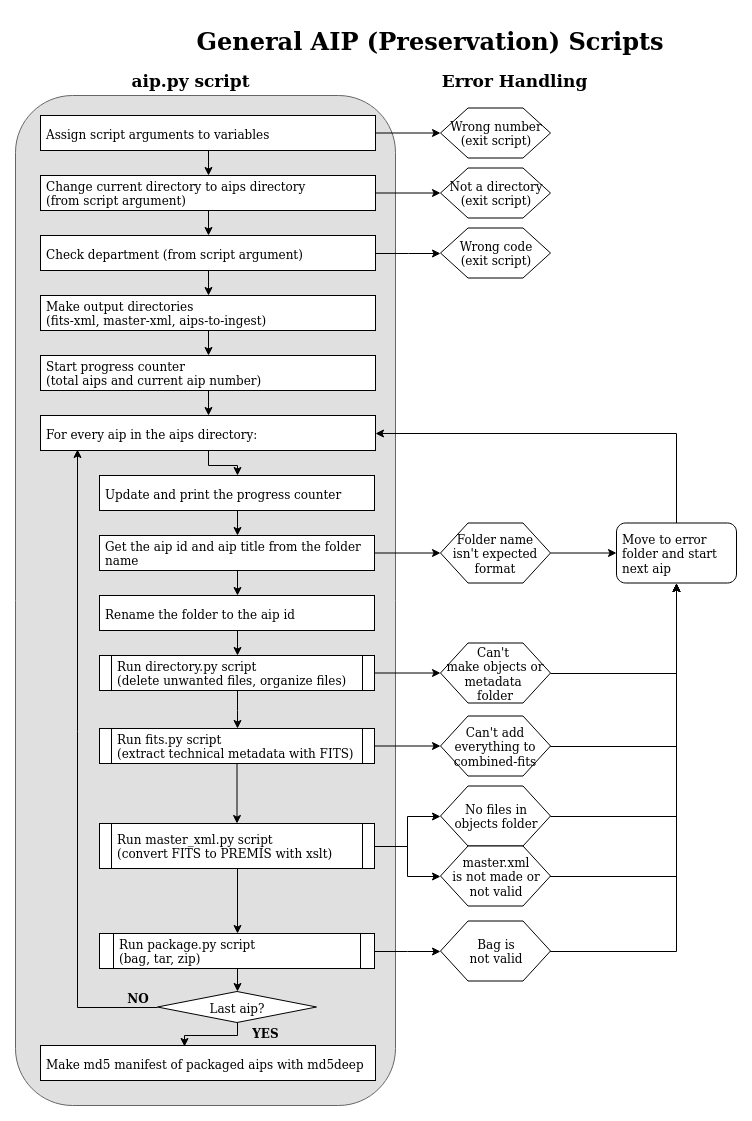

The diagram above was exported from draw.io. Its source (the exported page's mxGraphModel, read from the mxfile embedded in the PNG):
<mxGraphModel dx="803" dy="1779" grid="1" gridSize="10" guides="1" tooltips="1" connect="1" arrows="1" fold="1" page="1" pageScale="1" pageWidth="850" pageHeight="1100" math="0" shadow="0">
  <root>
    <mxCell id="0" />
    <mxCell id="1" parent="0" />
    <mxCell id="1RNURETvXOcynl5n0I3k-1" value="" style="rounded=1;whiteSpace=wrap;html=1;fillColor=#E0E0E0;strokeColor=#666666;fontColor=#333333;" parent="1" vertex="1">
      <mxGeometry x="40" y="-1020" width="380" height="1010" as="geometry" />
    </mxCell>
    <mxCell id="1RNURETvXOcynl5n0I3k-70" style="edgeStyle=orthogonalEdgeStyle;rounded=0;orthogonalLoop=1;jettySize=auto;html=1;entryX=0;entryY=0.5;entryDx=0;entryDy=0;" parent="1" source="1RNURETvXOcynl5n0I3k-6" target="1RNURETvXOcynl5n0I3k-63" edge="1">
      <mxGeometry relative="1" as="geometry" />
    </mxCell>
    <mxCell id="arzja1VFfAOT5RyP_xE8-3" style="edgeStyle=orthogonalEdgeStyle;rounded=0;orthogonalLoop=1;jettySize=auto;html=1;exitX=0.5;exitY=1;exitDx=0;exitDy=0;entryX=0.5;entryY=0;entryDx=0;entryDy=0;" parent="1" source="1RNURETvXOcynl5n0I3k-6" target="1RNURETvXOcynl5n0I3k-90" edge="1">
      <mxGeometry relative="1" as="geometry" />
    </mxCell>
    <mxCell id="1RNURETvXOcynl5n0I3k-6" value="Run package.py script&lt;br&gt;(bag, tar, zip)" style="shape=process;whiteSpace=wrap;html=1;backgroundOutline=1;align=left;spacingLeft=3;size=0.05161290322580645;" parent="1" vertex="1">
      <mxGeometry x="124" y="-182" width="275" height="35" as="geometry" />
    </mxCell>
    <mxCell id="1RNURETvXOcynl5n0I3k-67" value="" style="edgeStyle=orthogonalEdgeStyle;rounded=0;orthogonalLoop=1;jettySize=auto;html=1;entryX=0;entryY=0.5;entryDx=0;entryDy=0;" parent="1" source="1RNURETvXOcynl5n0I3k-8" target="1RNURETvXOcynl5n0I3k-62" edge="1">
      <mxGeometry relative="1" as="geometry" />
    </mxCell>
    <mxCell id="1RNURETvXOcynl5n0I3k-88" style="edgeStyle=orthogonalEdgeStyle;rounded=0;orthogonalLoop=1;jettySize=auto;html=1;exitX=0.5;exitY=1;exitDx=0;exitDy=0;entryX=0.5;entryY=0;entryDx=0;entryDy=0;" parent="1" source="1RNURETvXOcynl5n0I3k-8" target="1RNURETvXOcynl5n0I3k-6" edge="1">
      <mxGeometry relative="1" as="geometry" />
    </mxCell>
    <mxCell id="1RNURETvXOcynl5n0I3k-8" value="Run master_xml.py script&lt;br&gt;(convert FITS to PREMIS with xslt)" style="shape=process;whiteSpace=wrap;html=1;backgroundOutline=1;align=left;spacingLeft=3;size=0.04516129032258064;" parent="1" vertex="1">
      <mxGeometry x="124" y="-292" width="275" height="45" as="geometry" />
    </mxCell>
    <mxCell id="1RNURETvXOcynl5n0I3k-59" value="" style="edgeStyle=orthogonalEdgeStyle;rounded=0;orthogonalLoop=1;jettySize=auto;html=1;" parent="1" source="1RNURETvXOcynl5n0I3k-11" target="1RNURETvXOcynl5n0I3k-55" edge="1">
      <mxGeometry relative="1" as="geometry" />
    </mxCell>
    <mxCell id="1RNURETvXOcynl5n0I3k-84" style="edgeStyle=orthogonalEdgeStyle;rounded=0;orthogonalLoop=1;jettySize=auto;html=1;exitX=0.5;exitY=1;exitDx=0;exitDy=0;" parent="1" source="1RNURETvXOcynl5n0I3k-11" target="1RNURETvXOcynl5n0I3k-12" edge="1">
      <mxGeometry relative="1" as="geometry" />
    </mxCell>
    <mxCell id="1RNURETvXOcynl5n0I3k-11" value="Run directory.py script&lt;br&gt;(delete unwanted files, organize files)" style="shape=process;whiteSpace=wrap;html=1;backgroundOutline=1;align=left;spacingLeft=3;size=0.04516129032258064;" parent="1" vertex="1">
      <mxGeometry x="124" y="-460" width="275" height="35" as="geometry" />
    </mxCell>
    <mxCell id="1RNURETvXOcynl5n0I3k-64" value="" style="edgeStyle=orthogonalEdgeStyle;rounded=0;orthogonalLoop=1;jettySize=auto;html=1;" parent="1" source="1RNURETvXOcynl5n0I3k-12" target="1RNURETvXOcynl5n0I3k-61" edge="1">
      <mxGeometry relative="1" as="geometry" />
    </mxCell>
    <mxCell id="1RNURETvXOcynl5n0I3k-85" value="" style="edgeStyle=orthogonalEdgeStyle;rounded=0;orthogonalLoop=1;jettySize=auto;html=1;" parent="1" source="1RNURETvXOcynl5n0I3k-12" target="1RNURETvXOcynl5n0I3k-8" edge="1">
      <mxGeometry relative="1" as="geometry" />
    </mxCell>
    <mxCell id="1RNURETvXOcynl5n0I3k-12" value="Run fits.py script&lt;br&gt;(extract technical metadata with FITS)" style="shape=process;whiteSpace=wrap;html=1;backgroundOutline=1;align=left;spacingLeft=3;size=0.04516129032258064;" parent="1" vertex="1">
      <mxGeometry x="124" y="-387" width="275" height="35" as="geometry" />
    </mxCell>
    <mxCell id="1RNURETvXOcynl5n0I3k-24" value="" style="edgeStyle=orthogonalEdgeStyle;rounded=0;orthogonalLoop=1;jettySize=auto;html=1;" parent="1" source="1RNURETvXOcynl5n0I3k-13" target="1RNURETvXOcynl5n0I3k-23" edge="1">
      <mxGeometry relative="1" as="geometry" />
    </mxCell>
    <mxCell id="1RNURETvXOcynl5n0I3k-82" style="edgeStyle=orthogonalEdgeStyle;rounded=0;orthogonalLoop=1;jettySize=auto;html=1;exitX=0.5;exitY=1;exitDx=0;exitDy=0;entryX=0.5;entryY=0;entryDx=0;entryDy=0;" parent="1" source="1RNURETvXOcynl5n0I3k-13" target="1RNURETvXOcynl5n0I3k-42" edge="1">
      <mxGeometry relative="1" as="geometry" />
    </mxCell>
    <mxCell id="1RNURETvXOcynl5n0I3k-13" value="Get the aip id and aip title from the folder name" style="rounded=0;whiteSpace=wrap;html=1;align=left;spacingLeft=3;" parent="1" vertex="1">
      <mxGeometry x="124" y="-580" width="275" height="35" as="geometry" />
    </mxCell>
    <mxCell id="1RNURETvXOcynl5n0I3k-80" style="edgeStyle=orthogonalEdgeStyle;rounded=0;orthogonalLoop=1;jettySize=auto;html=1;exitX=0.5;exitY=1;exitDx=0;exitDy=0;entryX=0.5;entryY=0;entryDx=0;entryDy=0;" parent="1" source="1RNURETvXOcynl5n0I3k-14" target="1RNURETvXOcynl5n0I3k-13" edge="1">
      <mxGeometry relative="1" as="geometry" />
    </mxCell>
    <mxCell id="1RNURETvXOcynl5n0I3k-14" value="Update and print the progress counter" style="rounded=0;whiteSpace=wrap;html=1;align=left;spacingLeft=3;" parent="1" vertex="1">
      <mxGeometry x="124" y="-640" width="275" height="35" as="geometry" />
    </mxCell>
    <mxCell id="1RNURETvXOcynl5n0I3k-75" style="edgeStyle=orthogonalEdgeStyle;rounded=0;orthogonalLoop=1;jettySize=auto;html=1;exitX=0.5;exitY=1;exitDx=0;exitDy=0;entryX=0.5;entryY=0;entryDx=0;entryDy=0;" parent="1" source="1RNURETvXOcynl5n0I3k-15" target="1RNURETvXOcynl5n0I3k-14" edge="1">
      <mxGeometry relative="1" as="geometry">
        <Array as="points">
          <mxPoint x="233" y="-650" />
          <mxPoint x="262" y="-650" />
        </Array>
      </mxGeometry>
    </mxCell>
    <mxCell id="1RNURETvXOcynl5n0I3k-15" value="For every aip in the aips directory:" style="rounded=0;whiteSpace=wrap;html=1;align=left;spacingLeft=3;" parent="1" vertex="1">
      <mxGeometry x="65" y="-700" width="335" height="35" as="geometry" />
    </mxCell>
    <mxCell id="1RNURETvXOcynl5n0I3k-53" style="edgeStyle=orthogonalEdgeStyle;rounded=0;orthogonalLoop=1;jettySize=auto;html=1;exitX=0.5;exitY=1;exitDx=0;exitDy=0;entryX=0.5;entryY=0;entryDx=0;entryDy=0;" parent="1" source="1RNURETvXOcynl5n0I3k-16" target="1RNURETvXOcynl5n0I3k-17" edge="1">
      <mxGeometry relative="1" as="geometry" />
    </mxCell>
    <mxCell id="1RNURETvXOcynl5n0I3k-16" value="Make output directories&lt;br&gt;(fits-xml, master-xml, aips-to-ingest)" style="rounded=0;whiteSpace=wrap;html=1;align=left;spacingLeft=3;" parent="1" vertex="1">
      <mxGeometry x="65" y="-820" width="335" height="35" as="geometry" />
    </mxCell>
    <mxCell id="1RNURETvXOcynl5n0I3k-54" style="edgeStyle=orthogonalEdgeStyle;rounded=0;orthogonalLoop=1;jettySize=auto;html=1;exitX=0.5;exitY=1;exitDx=0;exitDy=0;entryX=0.5;entryY=0;entryDx=0;entryDy=0;" parent="1" source="1RNURETvXOcynl5n0I3k-17" target="1RNURETvXOcynl5n0I3k-15" edge="1">
      <mxGeometry relative="1" as="geometry" />
    </mxCell>
    <mxCell id="1RNURETvXOcynl5n0I3k-17" value="Start progress counter&lt;br&gt;(total aips and current aip number)" style="rounded=0;whiteSpace=wrap;html=1;align=left;spacingLeft=3;" parent="1" vertex="1">
      <mxGeometry x="65" y="-760" width="335" height="35" as="geometry" />
    </mxCell>
    <mxCell id="1RNURETvXOcynl5n0I3k-22" value="" style="edgeStyle=orthogonalEdgeStyle;rounded=0;orthogonalLoop=1;jettySize=auto;html=1;" parent="1" source="1RNURETvXOcynl5n0I3k-18" target="1RNURETvXOcynl5n0I3k-20" edge="1">
      <mxGeometry relative="1" as="geometry" />
    </mxCell>
    <mxCell id="1RNURETvXOcynl5n0I3k-46" style="edgeStyle=orthogonalEdgeStyle;rounded=0;orthogonalLoop=1;jettySize=auto;html=1;exitX=0.5;exitY=1;exitDx=0;exitDy=0;" parent="1" source="1RNURETvXOcynl5n0I3k-18" target="1RNURETvXOcynl5n0I3k-19" edge="1">
      <mxGeometry relative="1" as="geometry" />
    </mxCell>
    <mxCell id="1RNURETvXOcynl5n0I3k-18" value="Assign script arguments to variables" style="rounded=0;whiteSpace=wrap;html=1;align=left;spacingLeft=3;" parent="1" vertex="1">
      <mxGeometry x="65" y="-1000" width="335" height="35" as="geometry" />
    </mxCell>
    <mxCell id="1RNURETvXOcynl5n0I3k-38" value="" style="edgeStyle=orthogonalEdgeStyle;rounded=0;orthogonalLoop=1;jettySize=auto;html=1;" parent="1" source="1RNURETvXOcynl5n0I3k-19" target="1RNURETvXOcynl5n0I3k-37" edge="1">
      <mxGeometry relative="1" as="geometry" />
    </mxCell>
    <mxCell id="1RNURETvXOcynl5n0I3k-50" style="edgeStyle=orthogonalEdgeStyle;rounded=0;orthogonalLoop=1;jettySize=auto;html=1;exitX=0.5;exitY=1;exitDx=0;exitDy=0;" parent="1" source="1RNURETvXOcynl5n0I3k-19" target="1RNURETvXOcynl5n0I3k-39" edge="1">
      <mxGeometry relative="1" as="geometry" />
    </mxCell>
    <mxCell id="1RNURETvXOcynl5n0I3k-19" value="&lt;div&gt;Change current directory to aips directory&lt;/div&gt;&lt;div&gt;(from script argument)&lt;/div&gt;" style="rounded=0;whiteSpace=wrap;html=1;align=left;spacingLeft=3;" parent="1" vertex="1">
      <mxGeometry x="65" y="-940" width="335" height="35" as="geometry" />
    </mxCell>
    <mxCell id="1RNURETvXOcynl5n0I3k-20" value="&lt;div&gt;Wrong number&lt;/div&gt;&lt;div&gt;(exit script)&lt;/div&gt;" style="shape=hexagon;perimeter=hexagonPerimeter2;whiteSpace=wrap;html=1;align=center;" parent="1" vertex="1">
      <mxGeometry x="465" y="-1007.5" width="110" height="50" as="geometry" />
    </mxCell>
    <mxCell id="1RNURETvXOcynl5n0I3k-28" value="" style="edgeStyle=orthogonalEdgeStyle;rounded=0;orthogonalLoop=1;jettySize=auto;html=1;" parent="1" source="1RNURETvXOcynl5n0I3k-23" target="1RNURETvXOcynl5n0I3k-25" edge="1">
      <mxGeometry relative="1" as="geometry" />
    </mxCell>
    <mxCell id="1RNURETvXOcynl5n0I3k-23" value="&lt;div align=&quot;center&quot;&gt;Folder name&lt;/div&gt;&lt;div align=&quot;center&quot;&gt;isn't expected format&lt;br&gt;&lt;/div&gt;" style="shape=hexagon;perimeter=hexagonPerimeter2;whiteSpace=wrap;html=1;align=center;" parent="1" vertex="1">
      <mxGeometry x="465" y="-592.5" width="110" height="60" as="geometry" />
    </mxCell>
    <mxCell id="5PnkYsfbanN18uUkUrSA-5" style="edgeStyle=orthogonalEdgeStyle;rounded=0;orthogonalLoop=1;jettySize=auto;html=1;exitX=0.5;exitY=0;exitDx=0;exitDy=0;entryX=1;entryY=0.5;entryDx=0;entryDy=0;fontSize=12;" parent="1" source="1RNURETvXOcynl5n0I3k-25" target="1RNURETvXOcynl5n0I3k-15" edge="1">
      <mxGeometry relative="1" as="geometry" />
    </mxCell>
    <mxCell id="1RNURETvXOcynl5n0I3k-25" value="Move to error folder and start next aip" style="rounded=1;whiteSpace=wrap;html=1;align=left;spacingLeft=3;" parent="1" vertex="1">
      <mxGeometry x="641" y="-592.5" width="120" height="60" as="geometry" />
    </mxCell>
    <mxCell id="1RNURETvXOcynl5n0I3k-35" value="aip.py script" style="text;html=1;strokeColor=none;fillColor=none;align=center;verticalAlign=middle;whiteSpace=wrap;rounded=0;fontStyle=1;fontSize=17;" parent="1" vertex="1">
      <mxGeometry x="130" y="-1050" width="170" height="30" as="geometry" />
    </mxCell>
    <mxCell id="1RNURETvXOcynl5n0I3k-36" value="Error Handling" style="text;html=1;strokeColor=none;fillColor=none;align=center;verticalAlign=middle;whiteSpace=wrap;rounded=0;fontStyle=1;fontSize=17;" parent="1" vertex="1">
      <mxGeometry x="454" y="-1050" width="170" height="30" as="geometry" />
    </mxCell>
    <mxCell id="1RNURETvXOcynl5n0I3k-37" value="&lt;div&gt;Not a directory&lt;br&gt;&lt;/div&gt;&lt;div&gt;(exit script)&lt;/div&gt;" style="shape=hexagon;perimeter=hexagonPerimeter2;whiteSpace=wrap;html=1;align=center;" parent="1" vertex="1">
      <mxGeometry x="465" y="-947.5" width="110" height="50" as="geometry" />
    </mxCell>
    <mxCell id="1RNURETvXOcynl5n0I3k-41" value="" style="edgeStyle=orthogonalEdgeStyle;rounded=0;orthogonalLoop=1;jettySize=auto;html=1;entryX=0;entryY=0.5;entryDx=0;entryDy=0;" parent="1" source="1RNURETvXOcynl5n0I3k-39" target="1RNURETvXOcynl5n0I3k-40" edge="1">
      <mxGeometry relative="1" as="geometry" />
    </mxCell>
    <mxCell id="1RNURETvXOcynl5n0I3k-51" style="edgeStyle=orthogonalEdgeStyle;rounded=0;orthogonalLoop=1;jettySize=auto;html=1;exitX=0.5;exitY=1;exitDx=0;exitDy=0;entryX=0.5;entryY=0;entryDx=0;entryDy=0;" parent="1" source="1RNURETvXOcynl5n0I3k-39" target="1RNURETvXOcynl5n0I3k-16" edge="1">
      <mxGeometry relative="1" as="geometry" />
    </mxCell>
    <mxCell id="1RNURETvXOcynl5n0I3k-39" value="&lt;div&gt;Check department (from script argument)&lt;/div&gt;" style="rounded=0;whiteSpace=wrap;html=1;align=left;spacingLeft=3;" parent="1" vertex="1">
      <mxGeometry x="65" y="-880" width="335" height="35" as="geometry" />
    </mxCell>
    <mxCell id="1RNURETvXOcynl5n0I3k-40" value="Wrong code&lt;br&gt;(exit script)" style="shape=hexagon;perimeter=hexagonPerimeter2;whiteSpace=wrap;html=1;align=center;" parent="1" vertex="1">
      <mxGeometry x="465" y="-887.5" width="110" height="50" as="geometry" />
    </mxCell>
    <mxCell id="1RNURETvXOcynl5n0I3k-83" style="edgeStyle=orthogonalEdgeStyle;rounded=0;orthogonalLoop=1;jettySize=auto;html=1;exitX=0.5;exitY=1;exitDx=0;exitDy=0;entryX=0.5;entryY=0;entryDx=0;entryDy=0;" parent="1" source="1RNURETvXOcynl5n0I3k-42" target="1RNURETvXOcynl5n0I3k-11" edge="1">
      <mxGeometry relative="1" as="geometry" />
    </mxCell>
    <mxCell id="1RNURETvXOcynl5n0I3k-42" value="Rename the folder to the aip id" style="rounded=0;whiteSpace=wrap;html=1;align=left;spacingLeft=3;" parent="1" vertex="1">
      <mxGeometry x="124" y="-520" width="275" height="35" as="geometry" />
    </mxCell>
    <mxCell id="1RNURETvXOcynl5n0I3k-60" style="edgeStyle=orthogonalEdgeStyle;rounded=0;orthogonalLoop=1;jettySize=auto;html=1;exitX=1;exitY=0.5;exitDx=0;exitDy=0;entryX=0.5;entryY=1;entryDx=0;entryDy=0;" parent="1" source="1RNURETvXOcynl5n0I3k-55" target="1RNURETvXOcynl5n0I3k-25" edge="1">
      <mxGeometry relative="1" as="geometry" />
    </mxCell>
    <mxCell id="1RNURETvXOcynl5n0I3k-55" value="&lt;div&gt;Can't&amp;nbsp;&lt;/div&gt;&lt;div&gt;make objects or metadata&amp;nbsp;&lt;/div&gt;&lt;div&gt;&lt;span&gt;folder&lt;/span&gt;&lt;/div&gt;" style="shape=hexagon;perimeter=hexagonPerimeter2;whiteSpace=wrap;html=1;align=center;" parent="1" vertex="1">
      <mxGeometry x="465" y="-472.5" width="110" height="60" as="geometry" />
    </mxCell>
    <mxCell id="1RNURETvXOcynl5n0I3k-66" value="" style="edgeStyle=orthogonalEdgeStyle;rounded=0;orthogonalLoop=1;jettySize=auto;html=1;entryX=0.5;entryY=1;entryDx=0;entryDy=0;" parent="1" source="1RNURETvXOcynl5n0I3k-61" target="1RNURETvXOcynl5n0I3k-25" edge="1">
      <mxGeometry relative="1" as="geometry">
        <mxPoint x="670" y="-246" as="targetPoint" />
      </mxGeometry>
    </mxCell>
    <mxCell id="1RNURETvXOcynl5n0I3k-61" value="Can't add everything to combined-fits" style="shape=hexagon;perimeter=hexagonPerimeter2;whiteSpace=wrap;html=1;align=center;" parent="1" vertex="1">
      <mxGeometry x="465" y="-399.5" width="110" height="60" as="geometry" />
    </mxCell>
    <mxCell id="1RNURETvXOcynl5n0I3k-69" value="" style="edgeStyle=orthogonalEdgeStyle;rounded=0;orthogonalLoop=1;jettySize=auto;html=1;entryX=0.5;entryY=1;entryDx=0;entryDy=0;" parent="1" source="1RNURETvXOcynl5n0I3k-62" target="1RNURETvXOcynl5n0I3k-25" edge="1">
      <mxGeometry relative="1" as="geometry">
        <mxPoint x="670" y="-141" as="targetPoint" />
      </mxGeometry>
    </mxCell>
    <mxCell id="1RNURETvXOcynl5n0I3k-71" style="edgeStyle=orthogonalEdgeStyle;rounded=0;orthogonalLoop=1;jettySize=auto;html=1;entryX=0.5;entryY=1;entryDx=0;entryDy=0;" parent="1" source="1RNURETvXOcynl5n0I3k-63" target="1RNURETvXOcynl5n0I3k-25" edge="1">
      <mxGeometry relative="1" as="geometry" />
    </mxCell>
    <mxCell id="1RNURETvXOcynl5n0I3k-63" value="&lt;div style=&quot;font-size: 12px;&quot;&gt;Bag is&lt;/div&gt;&lt;div style=&quot;font-size: 12px;&quot;&gt;not valid&lt;/div&gt;" style="shape=hexagon;perimeter=hexagonPerimeter2;whiteSpace=wrap;html=1;align=center;" parent="1" vertex="1">
      <mxGeometry x="465" y="-194.5" width="110" height="60" as="geometry" />
    </mxCell>
    <mxCell id="1RNURETvXOcynl5n0I3k-74" style="edgeStyle=orthogonalEdgeStyle;rounded=0;orthogonalLoop=1;jettySize=auto;html=1;exitX=1;exitY=0.5;exitDx=0;exitDy=0;entryX=0.5;entryY=1;entryDx=0;entryDy=0;" parent="1" source="1RNURETvXOcynl5n0I3k-72" target="1RNURETvXOcynl5n0I3k-25" edge="1">
      <mxGeometry relative="1" as="geometry" />
    </mxCell>
    <mxCell id="1RNURETvXOcynl5n0I3k-72" value="&lt;div&gt;No files in&lt;/div&gt;&lt;div&gt;objects folder&lt;/div&gt;" style="shape=hexagon;perimeter=hexagonPerimeter2;whiteSpace=wrap;html=1;align=center;" parent="1" vertex="1">
      <mxGeometry x="465" y="-329.5" width="110" height="60" as="geometry" />
    </mxCell>
    <mxCell id="1RNURETvXOcynl5n0I3k-95" style="edgeStyle=orthogonalEdgeStyle;rounded=0;orthogonalLoop=1;jettySize=auto;html=1;exitX=0;exitY=0.5;exitDx=0;exitDy=0;entryX=0.11;entryY=0.974;entryDx=0;entryDy=0;entryPerimeter=0;" parent="1" source="1RNURETvXOcynl5n0I3k-90" target="1RNURETvXOcynl5n0I3k-15" edge="1">
      <mxGeometry relative="1" as="geometry" />
    </mxCell>
    <mxCell id="arzja1VFfAOT5RyP_xE8-2" style="edgeStyle=orthogonalEdgeStyle;rounded=0;orthogonalLoop=1;jettySize=auto;html=1;exitX=0.5;exitY=1;exitDx=0;exitDy=0;entryX=0.43;entryY=0.029;entryDx=0;entryDy=0;entryPerimeter=0;" parent="1" source="1RNURETvXOcynl5n0I3k-90" target="arzja1VFfAOT5RyP_xE8-1" edge="1">
      <mxGeometry relative="1" as="geometry">
        <Array as="points">
          <mxPoint x="262" y="-80" />
          <mxPoint x="209" y="-80" />
        </Array>
      </mxGeometry>
    </mxCell>
    <mxCell id="1RNURETvXOcynl5n0I3k-90" value="&lt;div&gt;&lt;span&gt;Last aip?&lt;/span&gt;&lt;br&gt;&lt;/div&gt;" style="rhombus;whiteSpace=wrap;html=1;align=center;" parent="1" vertex="1">
      <mxGeometry x="182" y="-124" width="159" height="31" as="geometry" />
    </mxCell>
    <mxCell id="1RNURETvXOcynl5n0I3k-96" value="NO" style="text;html=1;strokeColor=none;fillColor=none;align=center;verticalAlign=middle;whiteSpace=wrap;rounded=0;fontStyle=1" parent="1" vertex="1">
      <mxGeometry x="142" y="-128.5" width="40" height="20" as="geometry" />
    </mxCell>
    <mxCell id="1RNURETvXOcynl5n0I3k-97" value="YES" style="text;html=1;strokeColor=none;fillColor=none;align=center;verticalAlign=middle;whiteSpace=wrap;rounded=0;fontStyle=1" parent="1" vertex="1">
      <mxGeometry x="270" y="-93" width="40" height="20" as="geometry" />
    </mxCell>
    <mxCell id="5PnkYsfbanN18uUkUrSA-1" value="General AIP (Preservation) Scripts" style="text;html=1;strokeColor=none;fillColor=none;align=center;verticalAlign=middle;whiteSpace=wrap;rounded=0;fontStyle=1;fontSize=24;" parent="1" vertex="1">
      <mxGeometry x="156.5" y="-1100" width="595" height="50" as="geometry" />
    </mxCell>
    <mxCell id="1RNURETvXOcynl5n0I3k-62" value="&lt;div&gt;master.xml&lt;/div&gt;&lt;div&gt;is not made or&lt;/div&gt;&lt;div&gt;not valid&lt;/div&gt;" style="shape=hexagon;perimeter=hexagonPerimeter2;whiteSpace=wrap;html=1;align=center;" parent="1" vertex="1">
      <mxGeometry x="465" y="-269.5" width="110" height="60" as="geometry" />
    </mxCell>
    <mxCell id="5PnkYsfbanN18uUkUrSA-8" style="edgeStyle=orthogonalEdgeStyle;rounded=0;orthogonalLoop=1;jettySize=auto;html=1;entryX=0;entryY=0.5;entryDx=0;entryDy=0;" parent="1" source="1RNURETvXOcynl5n0I3k-8" target="1RNURETvXOcynl5n0I3k-72" edge="1">
      <mxGeometry relative="1" as="geometry">
        <mxPoint x="315" y="-245" as="sourcePoint" />
        <mxPoint x="445" y="-290" as="targetPoint" />
      </mxGeometry>
    </mxCell>
    <mxCell id="arzja1VFfAOT5RyP_xE8-1" value="Make md5 manifest of packaged aips with md5deep" style="rounded=0;whiteSpace=wrap;html=1;align=left;spacingLeft=3;" parent="1" vertex="1">
      <mxGeometry x="65" y="-70" width="335" height="35" as="geometry" />
    </mxCell>
  </root>
</mxGraphModel>